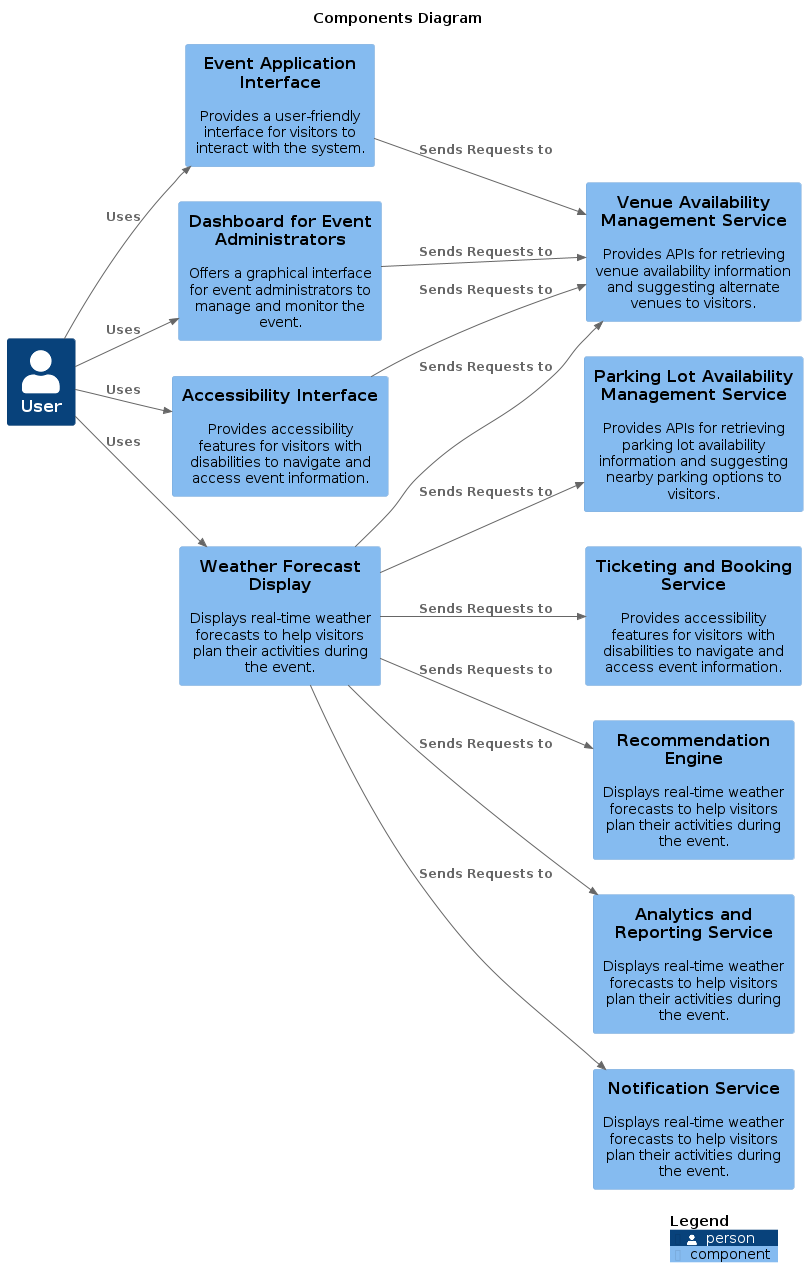

The diagram above was rendered by PlantUML. Its source (embedded in the PNG):
@startuml
set separator none
title Components Diagram

left to right direction
' top to bottom direction

!include <C4/C4>
!include <C4/C4_Context>
!include <C4/C4_Container>
!include <C4/C4_Component>

Person(User, "User", $descr="", $tags="", $link="")

Component(SoftwareSystem.WebApplication.Component1, "Event Application Interface", $techn="", $descr="Provides a user-friendly interface for visitors to interact with the system.", $tags="", $link="")
Component(SoftwareSystem.WebApplication.Component2, "Dashboard for Event Administrators", $techn="", $descr="Offers a graphical interface for event administrators to manage and monitor the event.", $tags="", $link="")
Component(SoftwareSystem.WebApplication.Component3, "Accessibility Interface", $techn="", $descr="Provides accessibility features for visitors with disabilities to navigate and access event information.", $tags="", $link="")
Component(SoftwareSystem.WebApplication.Component4, "Weather Forecast Display", $techn="", $descr="Displays real-time weather forecasts to help visitors plan their activities during the event.", $tags="", $link="")

Component(SoftwareSystem.WebApplication.BackendComponent1, "Venue Availability Management Service", $techn="", $descr="Provides APIs for retrieving venue availability information and suggesting alternate venues to visitors.", $tags="", $link="")
Component(SoftwareSystem.WebApplication.BackendComponent2, "Parking Lot Availability Management Service", $techn="", $descr="Provides APIs for retrieving parking lot availability information and suggesting nearby parking options to visitors.", $tags="", $link="")
Component(SoftwareSystem.WebApplication.BackendComponent3, "Ticketing and Booking Service", $techn="", $descr="Provides accessibility features for visitors with disabilities to navigate and access event information.", $tags="", $link="")
Component(SoftwareSystem.WebApplication.BackendComponent4, "Recommendation Engine", $techn="", $descr="Displays real-time weather forecasts to help visitors plan their activities during the event.", $tags="", $link="")
Component(SoftwareSystem.WebApplication.BackendComponent5, "Analytics and Reporting Service", $techn="", $descr="Displays real-time weather forecasts to help visitors plan their activities during the event.", $tags="", $link="")
Component(SoftwareSystem.WebApplication.BackendComponent6, "Notification Service", $techn="", $descr="Displays real-time weather forecasts to help visitors plan their activities during the event.", $tags="", $link="")

Rel(User, SoftwareSystem.WebApplication.Component1, "Uses", $techn="", $tags="", $link="")
Rel(User, SoftwareSystem.WebApplication.Component2, "Uses", $techn="", $tags="", $link="")
Rel(User, SoftwareSystem.WebApplication.Component3, "Uses", $techn="", $tags="", $link="")
Rel(User, SoftwareSystem.WebApplication.Component4, "Uses", $techn="", $tags="", $link="")
Rel(SoftwareSystem.WebApplication.Component1, SoftwareSystem.WebApplication.BackendComponent1, "Sends Requests to", $techn="", $tags="", $link="")
Rel(SoftwareSystem.WebApplication.Component2, SoftwareSystem.WebApplication.BackendComponent1, "Sends Requests to", $techn="", $tags="", $link="")
Rel(SoftwareSystem.WebApplication.Component3, SoftwareSystem.WebApplication.BackendComponent1, "Sends Requests to", $techn="", $tags="", $link="")
Rel(SoftwareSystem.WebApplication.Component4, SoftwareSystem.WebApplication.BackendComponent1, "Sends Requests to", $techn="", $tags="", $link="")
Rel(SoftwareSystem.WebApplication.Component4, SoftwareSystem.WebApplication.BackendComponent2, "Sends Requests to", $techn="", $tags="", $link="")
Rel(SoftwareSystem.WebApplication.Component4, SoftwareSystem.WebApplication.BackendComponent3, "Sends Requests to", $techn="", $tags="", $link="")
Rel(SoftwareSystem.WebApplication.Component4, SoftwareSystem.WebApplication.BackendComponent4, "Sends Requests to", $techn="", $tags="", $link="")
Rel(SoftwareSystem.WebApplication.Component4, SoftwareSystem.WebApplication.BackendComponent5, "Sends Requests to", $techn="", $tags="", $link="")
Rel(SoftwareSystem.WebApplication.Component4, SoftwareSystem.WebApplication.BackendComponent6, "Sends Requests to", $techn="", $tags="", $link="")

SHOW_LEGEND(true)
@enduml